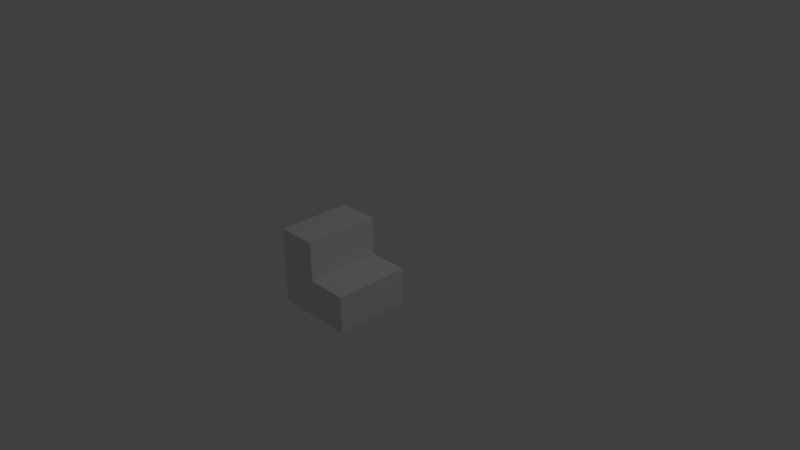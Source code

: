 # Source: BoardTile8.blend  (saved by Blender 2.66.1; exported with 4.5.12 LTS)
import bpy
from mathutils import Matrix  # noqa: F401  (used for matrix-valued properties, if any)

bpy.ops.wm.read_factory_settings(use_empty=True)
scene = bpy.context.scene
scene.name = 'Scene'

# ---- collections
col_collection_1 = bpy.data.collections.new('Collection 1'); scene.collection.children.link(col_collection_1)

# ---- world
world_world = bpy.data.worlds.new('World'); scene.world = world_world
world_world.color = (0.05088, 0.05088, 0.05088)
world_world.use_sun_shadow = False
world_world.sun_shadow_jitter_overblur = 0.0
world_world.cycles.sampling_method = 'MANUAL'
world_world.cycles.sample_map_resolution = 256

# ---- cameras
cam_camera = bpy.data.cameras.new('Camera')
cam_camera.clip_end = 100.0
cam_camera.lens = 35.0
cam_camera.sensor_width = 32.0
cam_camera.sensor_height = 18.0
cam_camera.ortho_scale = 7.314
cam_camera.dof.focus_distance = 0.0
cam_camera.dof.aperture_fstop = 128.0

# ---- lights
light_lamp = bpy.data.lights.new('Lamp', 'POINT')
light_lamp.transmission_factor = 0.0
light_lamp.cutoff_distance = 30.0
light_lamp.energy = 100.0
light_lamp.shadow_buffer_clip_start = 1.001
light_lamp.shadow_soft_size = 0.1
light_lamp.shadow_maximum_resolution = 0.006
light_lamp.use_absolute_resolution = True
light_lamp.cycles.use_multiple_importance_sampling = False

# ---- meshes
me_cube_003 = bpy.data.meshes.new('Cube.003')
me_cube_003.from_pydata([(-0.5, -1.0, 0.0), (-0.5, 0.0, 0.0), (0.0, 0.0, 0.0), (0.0, -1.0, 0.0), (-0.5, -1.0, 0.5), (-0.5, 0.0, 0.5), (0.0, 0.0, 0.5), (0.0, -1.0, 0.5), (-0.5, -1.0, -0.5), (-0.5, 0.0, -0.5), (0.5, 0.0, -0.5), (0.5, -1.0, -0.5), (-0.5, -1.0, 0.0), (-0.5, 0.0, 0.0), (0.5, 0.0, 0.0), (0.5, -1.0, 0.0), (-0.5, -1.0, 0.5), (-0.5, 0.0, 0.5), (-0.5, -1.0, -0.5), (-0.5, 0.0, -0.5), (-0.5, -1.0, 0.0), (-0.5, 0.0, 0.0), (-0.5384, -1.0, 0.0), (-0.5384, 0.0, 0.0), (-0.5384, -1.0, 0.5), (-0.5384, 0.0, 0.5), (-0.5398, -1.0, -0.5), (-0.5398, 0.0, -0.5), (-0.5398, -1.0, 0.0), (-0.5398, 0.0, 0.0), (-0.5, -1.0, 0.522), (-0.5, 0.0, 0.522), (0.0, 0.0, 0.522), (0.0, -1.0, 0.522), (-0.5, -1.0, 0.522), (-0.5, 0.0, 0.522), (0.0, 0.0, 0.522), (0.0, -1.0, 0.522), (0.5361, 0.0, -0.5), (0.5361, -1.0, -0.5), (0.5361, 0.0, 0.0), (0.5361, -1.0, 0.0), (-0.5, -1.0, 0.5236), (-0.5, 0.0, 0.5236), (-0.5384, -1.0, 0.5236), (-0.5384, 0.0, 0.5236)], [], [(24, 4, 42, 44), (5, 6, 2, 1), (6, 7, 3, 2), (7, 4, 0, 3), (0, 1, 2, 3), (7, 6, 32, 33), (4, 5, 17, 16), (13, 14, 10, 9), (14, 15, 41, 40), (15, 12, 8, 11), (8, 9, 10, 11), (15, 14, 13, 12), (21, 19, 27, 29), (8, 12, 20, 18), (12, 13, 21, 20), (13, 9, 19, 21), (9, 8, 18, 19), (24, 25, 23, 22), (5, 1, 23, 25), (1, 0, 22, 23), (0, 4, 24, 22), (28, 29, 27, 26), (19, 18, 26, 27), (18, 20, 28, 26), (20, 21, 29, 28), (31, 30, 34, 35), (5, 4, 30, 31), (6, 5, 31, 32), (4, 7, 33, 30), (37, 36, 35, 34), (32, 31, 35, 36), (33, 32, 36, 37), (30, 33, 37, 34), (40, 41, 39, 38), (15, 11, 39, 41), (10, 14, 40, 38), (11, 10, 38, 39), (42, 43, 45, 44), (4, 5, 43, 42), (25, 24, 44, 45), (5, 25, 45, 43)])
me_cube_003.use_remesh_preserve_volume = False
me_cube_003.use_remesh_preserve_attributes = False
me_cube_003.use_mirror_vertex_groups = False
me_cube_003.update()

# ---- objects
ob_cube = bpy.data.objects.new('Cube', me_cube_003)
ob_lamp = bpy.data.objects.new('Lamp', light_lamp)
ob_camera = bpy.data.objects.new('Camera', cam_camera)

# ---- transforms, parenting, visibility, modifiers, constraints
ob_cube.location = (0.0, 0.0, 0.0)
ob_cube.lineart.crease_threshold = 0.0
ob_lamp.location = (4.076, 1.005, 5.904)
ob_lamp.rotation_euler = (0.6503, 0.05522, 1.866)
ob_lamp.lock_rotations_4d = False
ob_lamp.empty_display_type = 'ARROWS'
ob_lamp.color = (0.0, 0.0, 0.0, 0.0)
ob_lamp.lineart.crease_threshold = 0.0
ob_camera.location = (7.481, -6.508, 5.344)
ob_camera.rotation_euler = (1.109, 0.01082, 0.8149)
ob_camera.lock_rotations_4d = False
ob_camera.empty_display_type = 'ARROWS'
ob_camera.color = (0.0, 0.0, 0.0, 0.0)
ob_camera.display_type = 'WIRE'
ob_camera.lineart.crease_threshold = 0.0

# ---- collection membership
col_collection_1.objects.link(ob_cube)
col_collection_1.objects.link(ob_lamp)
col_collection_1.objects.link(ob_camera)

# ---- scene / render settings (as saved in the file)
scene.camera = ob_camera
scene.frame_start = 1; scene.frame_end = 250; scene.frame_set(1)
scene.render.engine = 'BLENDER_EEVEE_NEXT'
scene.render.image_settings.color_mode = 'RGB'
scene.render.image_settings.compression = 90
scene.render.resolution_percentage = 50
scene.render.dither_intensity = 0.0
scene.render.bake_margin = 2
scene.cycles.use_denoising = False
scene.cycles.samples = 10
scene.cycles.sampling_pattern = 'TABULATED_SOBOL'
scene.cycles.light_sampling_threshold = 0.0
scene.cycles.use_adaptive_sampling = False
scene.cycles.use_light_tree = False
scene.cycles.blur_glossy = 0.0
scene.cycles.volume_bounces = 1
scene.cycles.pixel_filter_type = 'GAUSSIAN'
scene.cycles.sample_clamp_indirect = 0.0
scene.view_settings.view_transform = 'Standard'
bpy.context.view_layer.update()
